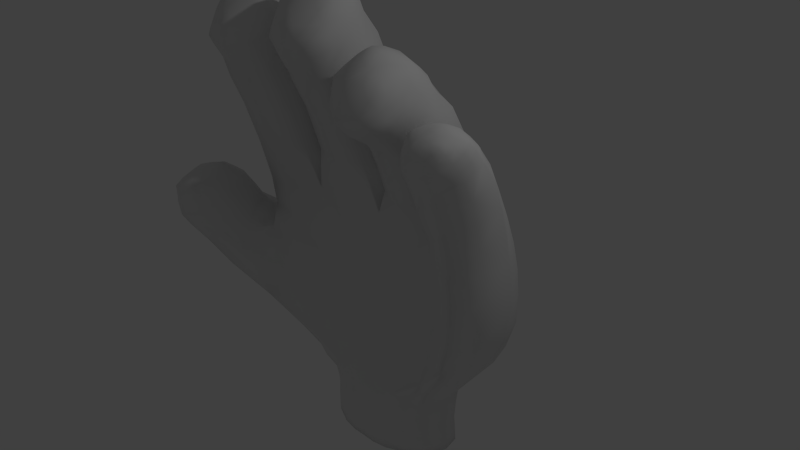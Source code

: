 # Source: leftPalm.blend  (saved by Blender 2.72.0; exported with 4.5.12 LTS)
import bpy
from mathutils import Matrix  # noqa: F401  (used for matrix-valued properties, if any)

bpy.ops.wm.read_factory_settings(use_empty=True)
scene = bpy.context.scene
scene.name = 'Scene'

# ---- collections
col_collection_1 = bpy.data.collections.new('Collection 1'); scene.collection.children.link(col_collection_1)

# ---- materials (node trees are filled in below, after node groups)
mat_material = bpy.data.materials.new('Material')
mat_material.alpha_threshold = 0.0
mat_material.use_transparent_shadow = False
mat_material.roughness = 0.5

# ---- material node trees

# ---- world
world_world = bpy.data.worlds.new('World'); scene.world = world_world
world_world.color = (0.05088, 0.05088, 0.05088)
world_world.use_sun_shadow = False
world_world.sun_shadow_jitter_overblur = 0.0
world_world.cycles.sampling_method = 'MANUAL'
world_world.cycles.sample_map_resolution = 256

# ---- cameras
cam_camera = bpy.data.cameras.new('Camera')
cam_camera.clip_end = 100.0
cam_camera.lens = 35.0
cam_camera.sensor_width = 32.0
cam_camera.sensor_height = 18.0
cam_camera.ortho_scale = 7.314
cam_camera.dof.focus_distance = 0.0
cam_camera.dof.aperture_fstop = 128.0

# ---- lights
light_lamp = bpy.data.lights.new('Lamp', 'POINT')
light_lamp.transmission_factor = 0.0
light_lamp.cutoff_distance = 30.0
light_lamp.energy = 100.0
light_lamp.shadow_buffer_clip_start = 1.001
light_lamp.shadow_soft_size = 0.1
light_lamp.shadow_maximum_resolution = 0.006
light_lamp.use_absolute_resolution = True
light_lamp.cycles.use_multiple_importance_sampling = False

# ---- meshes
me_leftpalm = bpy.data.meshes.new('leftPalm')
me_leftpalm.from_pydata([(1.365, -0.1397, -1.096), (0.4706, -0.1244, -1.885), (0.9383, 0.06361, -1.094), (0.9769, 0.05881, -0.2318), (-0.03804, -0.124, -1.884), (0.1665, 0.1047, -1.091), (0.06891, 0.117, -0.2308), (0.04958, 0.06314, 0.5923), (-0.5694, -0.1743, -1.882), (-0.7426, -0.184, -1.075), (-0.8721, -0.1995, -0.1893), (1.65, 0.5062, -1.098), (1.935, 0.4191, -0.2416), (1.946, 0.3588, 0.4931), (0.5373, 1.011, -1.885), (1.221, 1.176, -1.095), (1.276, 1.194, -0.233), (-0.04431, 1.035, -1.884), (0.2495, 1.287, -1.091), (0.1502, 1.319, -0.2309), (-0.6685, 0.9713, -1.885), (-1.002, 1.018, -1.096), (-1.169, 1.035, -0.1926), (-1.168, 0.8979, 0.6748), (-1.188, 0.675, -1.894), (-1.963, 0.1285, -1.074), (0.3048, -0.1654, -2.218), (-0.07527, -0.1998, -2.216), (-0.4564, -0.1789, -2.216), (-0.9706, 0.08872, -2.215), (0.8571, 0.692, -2.22), (0.3368, 0.9901, -2.218), (-0.09942, 1.025, -2.216), (-0.534, 0.9747, -2.215), (-1.042, 0.6582, -2.215), (0.3047, -0.1688, -2.751), (-0.07599, -0.2085, -2.75), (-0.4579, -0.1823, -2.749), (0.3365, 0.9946, -2.751), (-0.1005, 1.034, -2.749), (-0.5356, 0.9791, -2.748), (-1.351, 0.4554, 1.832), (-1.42, 0.09866, 2.719), (-1.512, -0.2006, 3.129), (-2.076, -0.2953, 3.104), (-0.8896, 0.4276, 2.297), (0.3019, 0.193, 2.341), (0.8828, -0.49, 2.779), (1.685, -0.7916, 1.99), (-1.979, -1.226, -0.07351), (-1.607, -0.7738, 0.257), (-2.469, -0.6596, -0.09374), (-2.168, -0.1839, 0.2482), (-2.124, -1.488, 0.618), (-2.513, -1.087, 0.6183), (-2.262, -0.6738, 0.8184), (0.9307, -0.09807, -1.534), (1.289, -0.1169, -0.6554), (1.368, -0.229, 0.1442), (0.4141, 0.02565, -1.532), (0.6, 0.1635, -0.6522), (0.5351, 0.09156, 0.1516), (-0.2907, -0.0501, -1.53), (-0.3622, -3.088e-05, -0.6497), (-0.4573, -0.004796, 0.1537), (-0.9564, -0.3078, -1.507), (0.5311, 1.143, -1.532), (0.8213, 1.345, -0.6529), (0.7204, 1.27, 0.1511), (-0.3532, 1.093, -1.53), (-0.4559, 1.246, -0.6496), (-0.5421, 1.18, 0.1538), (1.251, 0.2399, -1.536), (1.758, 0.03026, -0.6582), (1.911, -0.05663, 0.1276), (1.53, -0.6747, 2.19), (-1.75, -0.5459, 3.08), (-1.873, 0.01565, 0.334), (0.5885, -0.08881, -2.066), (0.1191, -0.1713, -2.064), (-0.2705, -0.1785, -2.063), (-0.7428, -0.1131, -2.063), (0.6413, 0.9033, -2.066), (0.1241, 1.001, -2.064), (-0.3204, 0.9933, -2.063), (-0.8335, 0.8764, -2.062), (0.8996, 0.4003, -2.068), (-1.072, 0.3643, -2.063), (-0.7144, -0.06961, -2.487), (-0.8033, 0.8421, -2.487), (-1.07, 0.3722, -2.487), (-0.2409, -0.1985, -2.488), (-0.2946, 1.013, -2.487), (0.08951, -0.1927, -2.489), (0.09485, 1.02, -2.488), (0.5576, -0.04732, -2.491), (0.8953, 0.4066, -2.493), (0.6099, 0.8668, -2.491), (0.9393, 0.4168, -2.875), (-1.518, -0.3486, 1.143), (-1.714, 0.688, 1.193), (-1.116, 0.288, 1.193), (-2.115, 0.05142, 1.143), (-1.613, -0.6364, 2.019), (-2.237, -0.2433, 2.182), (-1.787, 0.3303, 2.395), (-1.163, -0.06286, 2.232), (-1.662, -0.8604, 2.574), (-2.26, -0.5098, 2.81), (-0.4599, -0.2147, 1.209), (-0.5209, 0.8444, 1.517), (0.04586, 0.3649, 1.353), (-1.027, 0.2648, 1.373), (-0.4348, -0.6037, 2.154), (-0.9688, -0.1592, 2.535), (-0.4883, 0.3433, 2.914), (0.04569, -0.1012, 2.534), (-0.4063, -0.8912, 2.731), (-0.9239, -0.4817, 3.107), (0.06308, -0.4263, 3.106), (0.5384, -0.1057, 0.9219), (0.6815, 0.952, 1.191), (1.114, 0.3833, 1.093), (0.1059, 0.463, 1.02), (0.5695, -0.3895, 1.603), (0.1373, 0.1139, 1.854), (0.6557, 0.5239, 2.169), (1.088, 0.02047, 1.918), (0.1461, -0.4374, 2.393), (0.631, -0.09333, 2.795), (1.076, -0.5052, 2.399), (1.942, -0.1561, 0.8395), (1.167, 0.3323, 0.8938), (1.459, -0.6364, 1.315), (1.173, -0.04473, 1.493), (1.701, 0.2388, 1.678), (1.987, -0.3529, 1.5), (1.445, -0.7883, 1.749), (1.167, -0.4032, 1.964), (1.667, -0.2223, 2.205), (0.7167, -0.132, -1.886), (0.7061, -0.01113, -1.533), (1.177, -0.09064, -1.095), (1.106, -0.06959, -1.535), (0.995, 0.08318, -0.6538), (1.332, -0.1665, -0.2356), (0.985, 0.001728, 0.1538), (0.2193, -0.1195, -1.885), (0.07512, 0.01257, -1.531), (0.5903, 0.1279, -1.092), (0.1369, 0.1328, -0.6507), (0.547, 0.1467, -0.231), (0.04532, 0.07717, 0.1481), (0.5402, 0.005115, 0.5259), (-0.302, -0.1449, -1.883), (-0.6468, -0.1583, -1.524), (-0.2999, -0.003368, -1.09), (-0.8149, -0.2062, -0.6192), (-0.4304, -0.0104, -0.2287), (-0.9222, -0.1385, 0.1826), (-0.461, -0.05047, 0.599), (-0.8371, -0.2047, -1.877), (-1.095, -0.4248, -1.031), (-1.609, -0.3208, 0.3128), (-1.435, -0.2491, 0.604), (1.291, 0.6317, -1.536), (1.522, 0.8874, -1.097), (0.8803, 1.075, -1.534), (1.85, 0.4449, -0.6586), (1.704, 0.8573, -0.2375), (1.31, 1.211, -0.6552), (1.953, 0.4004, 0.1308), (1.247, 1.14, 0.1528), (0.7897, 1.293, -1.093), (0.1157, 1.139, -1.531), (0.2521, 1.037, -1.884), (0.7551, 1.328, -0.2316), (0.2268, 1.337, -0.6509), (0.7012, 1.151, 0.5929), (0.1222, 1.266, 0.148), (-0.3795, 1.21, -1.09), (-0.8214, 0.9756, -1.538), (-0.354, 1.017, -1.883), (-0.5281, 1.227, -0.2286), (-1.115, 1.036, -0.633), (-0.5293, 1.066, 0.6763), (-1.175, 1.02, 0.1828), (-1.522, 0.6679, -1.115), (-1.477, 0.4411, -1.574), (-1.664, 0.7264, -0.09113), (-2.031, 0.2696, -0.4646), (-1.69, 0.7987, 0.6165), (-1.944, 0.4648, 0.3127), (1.56, 0.1115, -1.097), (1.022, 0.3557, -1.888), (1.867, -0.02032, -0.2421), (1.924, -0.0961, 0.4789), (1.457, -0.8077, 1.98), (1.25, -0.5767, 2.138), (1.615, -0.4631, 2.302), (0.585, -1.003, 2.212), (0.6136, -0.4736, 2.922), (-0.4058, -0.8892, 3.037), (-0.4428, -0.2176, 3.556), (-1.687, -0.8519, 2.848), (-2.13, -0.5818, 3.006), (-1.81, -0.184, 3.2), (-2.025, 0.115, 0.613), (-2.026, -0.8495, 0.9328), (-1.196, 0.2692, -1.886), (0.5737, -0.06449, -2.219), (0.3339, -0.1511, -2.065), (0.09894, -0.1986, -2.217), (-0.07575, -0.1727, -2.064), (-0.2494, -0.2048, -2.216), (-0.486, -0.1661, -2.063), (-0.7292, -0.08762, -2.215), (0.3646, 0.9765, -2.065), (0.6269, 0.8828, -2.219), (0.8533, 0.7289, -2.067), (-0.09822, 0.9999, -2.063), (0.1043, 1.026, -2.217), (-0.5598, 0.9596, -2.062), (-0.303, 1.019, -2.215), (-1.039, 0.6944, -2.062), (-0.8196, 0.8571, -2.215), (0.9101, 0.4051, -2.221), (-1.084, 0.3697, -2.215), (-0.4418, -0.1695, -2.487), (-0.8232, 0.8481, -2.748), (-0.5191, 0.9666, -2.487), (-1.093, 0.3731, -2.749), (-0.07571, -0.1938, -2.488), (-0.2497, -0.2135, -2.749), (-0.3041, 1.028, -2.749), (-0.09994, 1.019, -2.488), (0.2891, -0.1567, -2.49), (0.09775, -0.2073, -2.75), (0.1032, 1.035, -2.75), (0.321, 0.9813, -2.489), (0.7934, 0.1392, -2.492), (0.5778, -0.05174, -2.752), (0.9176, 0.4088, -2.754), (-1.011, 0.1374, -2.87), (-1.068, 0.6262, -2.87), (0.3374, -0.1667, -2.872), (0.3671, 0.9965, -2.872), (-1.926, -0.3097, 1.131), (-1.569, -0.5099, 1.678), (-1.747, 0.5134, 1.833), (-1.141, 0.0983, 1.78), (-2.175, -0.09479, 1.731), (-2.053, -0.5855, 2.046), (-1.644, -0.7355, 2.272), (-2.262, -0.375, 2.507), (-1.377, 0.2749, 2.366), (-1.814, 0.1622, 2.793), (-1.196, -0.1983, 2.557), (-2.083, -0.8217, 2.62), (-2.188, -0.1587, 3.017), (-0.8431, -0.1087, 1.255), (-0.4519, -0.4237, 1.791), (-0.5096, 0.5817, 2.367), (0.01928, 0.1128, 2.076), (-0.9808, 0.04525, 2.082), (-0.4187, -0.743, 2.419), (-0.9517, -0.3261, 2.822), (-0.4681, 0.1482, 3.223), (0.06499, -0.2688, 2.82), (-0.7968, -0.8081, 2.825), (0.5435, -0.2382, 1.296), (0.665, 0.7256, 1.774), (0.2753, 0.8597, 1.116), (1.143, 0.4648, 0.7631), (1.091, 0.1983, 1.58), (0.1172, 0.2891, 1.49), (0.1555, -0.1072, 2.126), (1.081, -0.1914, 2.155), (0.2657, -0.1554, 2.696), (0.9866, -0.2177, 2.706), (1.188, -0.1407, 0.8517), (1.955, 0.2641, 0.8798), (1.964, -0.2405, 1.187), (1.179, 0.1183, 1.224), (1.216, -0.4303, 1.342), (1.456, -0.7042, 1.508), (1.334, 0.2638, 1.646), (1.171, -0.2, 1.717), (2.007, -0.005113, 1.619), (1.98, -0.4705, 1.753), (1.319, -0.2133, 2.157), (-1.804, -0.9977, -0.4636), (-1.497, -0.6614, 0.1047), (-2.314, -0.3486, -0.5344), (-2.301, -1.049, -0.1408), (-2.083, -1.509, 0.3546), (-1.684, -0.9688, 0.6178), (-2.601, -0.9584, 0.3548), (-1.374, -0.7142, -0.3801), (-1.139, -0.4567, -0.5292), (-1.177, -0.4142, -0.07701), (-1.299, -0.3079, 0.249), (1.15, 0.9071, -1.535), (1.677, 0.8746, -0.6574), (1.695, 0.8245, 0.1426), (-1.235, 0.7608, -1.563), (-0.9791, 0.8831, -1.891), (-1.639, 0.6711, -0.5853), (-1.677, 0.7903, 0.249), (1.528, -0.2101, -0.6568), (1.624, -0.2769, -0.2398), (1.678, -0.3365, 0.1323), (1.71, -0.3939, 0.4773), (1.822, -0.6941, 2.144), (0.9589, -0.7593, 2.567), (0.5956, -0.8196, 2.618), (-0.4226, -0.5828, 3.353), (-0.0596, -0.533, 3.296), (-2.208, -1.172, 0.8878), (-2.463, -0.8551, 0.7929), (-1.218, -0.3136, -1.504), (-1.432, 0.009517, -1.541), (1.001, 0.7506, -1.887), (0.8132, 0.9421, -1.887), (0.9148, -0.01448, -1.887), (0.8035, 0.07512, -2.067), (-1.061, -0.1016, -1.877), (-0.9639, 0.04283, -2.063), (-1.027, 0.6429, -2.487), (-0.9575, 0.1085, -2.487), (0.8081, 0.1203, -2.22), (0.8414, 0.6756, -2.493), (-0.7355, -0.07505, -2.749), (-0.7709, -0.05643, -2.87), (-0.4919, -0.1818, -2.87), (-0.8494, 0.8349, -2.87), (-0.5661, 0.9794, -2.87), (-1.049, 0.6433, -2.748), (-0.9811, 0.1096, -2.749), (-1.116, 0.3793, -2.87), (-0.2699, -0.2184, -2.871), (-0.3232, 1.034, -2.87), (0.117, -0.2114, -2.872), (-0.07649, -0.2127, -2.871), (-0.1005, 1.04, -2.871), (0.1223, 1.042, -2.871), (0.8159, 0.1415, -2.754), (0.6114, -0.03118, -2.874), (0.8438, 0.1713, -2.875), (0.8819, 0.6618, -2.875), (0.8623, 0.6773, -2.754), (0.629, 0.8739, -2.752), (0.6558, 0.8624, -2.874), (-2.008, 0.5441, 0.6169), (-1.324, 0.6451, 1.205), (-1.158, -0.1283, 1.168), (-1.811, -0.2342, 0.6076), (-2.055, 0.4717, 1.168), (-1.993, -0.4569, 1.678), (-2.099, 0.3156, 1.795), (-2.055, -0.6649, 2.318), (-2.154, 0.144, 2.33), (-1.19, -0.307, 1.716), (-1.217, -0.4457, 2.085), (-1.993, -0.792, 2.828), (-2.156, -0.02412, 2.685), (-1.827, 0.01213, 3.094), (-1.427, -0.03145, 3.051), (-1.279, -0.537, 2.355), (-1.282, -0.6894, 2.659), (-1.411, -0.6951, 2.856), (-1.368, -0.4541, 3.042), (-1.229, -0.3385, 2.858), (-0.08444, 0.7606, 1.471), (-0.09198, -0.05592, 1.24), (-0.09628, -0.2758, 1.861), (-0.9797, -0.03338, 0.6448), (-1.08, 0.3842, 0.9099), (-0.9421, 0.6633, 1.487), (-0.8219, -0.3202, 1.865), (-0.8233, -0.5071, 2.249), (-0.8607, 0.2032, 2.82), (-0.1152, 0.4844, 2.293), (-0.05977, -0.4635, 2.249), (-0.05866, -0.5868, 2.526), (-0.1091, 0.04577, 3.094), (-0.1025, 0.2466, 2.819), (-0.7947, -0.6283, 2.526), (-0.7087, -0.2963, 3.452), (-0.789, -0.5739, 3.297), (-0.6913, -0.7947, 3.051), (-0.8145, 0.005928, 3.095), (-0.4545, -0.0168, 3.482), (-0.8111, -0.1449, 3.394), (-0.02714, -0.765, 2.824), (-0.1326, -0.7634, 3.051), (-0.1701, -0.2661, 3.452), (-0.08579, -0.1042, 3.393), (1.226, 1.004, 0.605), (1.036, -6.346e-05, 0.5721), (0.924, 0.006628, 0.9688), (1.052, 0.7798, 1.199), (0.0874, 0.525, 0.8416), (0.125, 1.102, 0.6372), (0.2014, -0.09653, 1.344), (0.1885, 0.04633, 0.9423), (0.2766, 0.6521, 1.658), (0.232, -0.2534, 1.666), (0.2803, 0.4578, 2.057), (1.009, 0.3616, 2.139), (1.023, 0.5582, 1.77), (0.9161, -0.1389, 1.367), (0.9285, -0.2973, 1.68), (0.9193, -0.4675, 1.91), (0.5906, -0.5724, 1.822), (0.5907, -0.8492, 1.997), (0.2759, -0.4239, 1.901), (0.3432, -0.4515, 2.776), (0.2396, -0.7172, 2.567), (0.3292, -0.8619, 2.276), (0.2523, -0.7386, 2.095), (0.6462, 0.2738, 2.459), (0.9734, 0.117, 2.373), (0.9392, -0.7789, 2.096), (0.8536, -0.8911, 2.276), (1.401, -0.3128, 0.4933), (1.431, -0.426, 0.8208), (1.677, 0.7487, 0.5152), (1.678, 0.6022, 0.9126), (1.736, -0.4543, 0.8129), (1.34, 0.6832, 0.9224), (1.453, -0.5426, 1.103), (1.211, -0.3169, 1.137), (1.344, 0.4639, 1.302), (1.69, 0.4205, 1.309), (1.976, 0.1363, 1.264), (1.755, -0.5276, 1.12), (1.763, -0.6237, 1.38), (1.75, -0.6845, 1.596), (1.974, -0.1705, 1.881), (1.204, -0.6448, 1.781), (1.231, -0.503, 1.537), (1.374, -0.4155, 2.228), (1.277, -0.6955, 1.968), (1.345, 0.03189, 1.891), (1.694, 0.03364, 1.962), (1.962, -0.3712, 2.148), (1.74, -0.796, 1.831), (1.945, -0.6074, 1.991), (1.829, -0.5141, 2.224), (-1.558, -0.9412, -0.1723), (-1.692, -1.126, 0.1012), (-2.296, -0.04816, -0.2294), (-1.974, 0.3049, 0.08463), (-1.75, -0.1428, 0.223), (-1.405, -0.5511, 0.09862), (-1.751, -0.2567, 0.1967), (-1.823, -0.3889, 0.3237), (-2.094, 0.02902, 0.08988), (-1.471, -0.6658, -0.9413), (-1.786, -0.349, -1.091), (-2.103, -0.7327, -0.5984), (-1.795, -1.327, 0.4846), (-1.93, -1.39, 0.7943), (-1.849, -1.083, 0.8207), (-2.4, -1.319, 0.3098), (-2.367, -1.395, 0.6543), (-2.433, -0.3118, 0.08175), (-2.515, -0.5862, 0.4817), (-1.911, -0.5938, 0.6564), (-2.258, -0.3979, 0.6136), (-0.4481, -0.1232, 3.54), (-0.4341, -0.3744, 3.48), (-0.121, -0.1768, 3.424), (-0.8597, -0.5389, 3.222), (0.04271, -0.4526, 2.738), (-0.6384, -0.8594, 2.769), (-0.8315, -0.6629, 3.08), (-0.8398, -0.3822, 3.307), (0.0694, -0.3445, 2.956), (-0.4122, -0.8159, 2.561), (-0.9427, -0.4014, 2.957), (-0.8941, -0.5839, 2.823), (-0.405, -0.906, 2.903), (-0.07221, -0.7687, 2.928), (-0.007896, -0.6167, 3.079), (0.03068, -0.6259, 2.936), (-0.6309, 0.06973, 3.25), (-0.00501, -0.2323, 3.275), (-0.03053, -0.3368, 3.306), (-0.5836, -0.4313, 3.428), (-0.7511, -0.6739, 3.191), (-0.636, -0.5824, 3.329), (-0.1035, -0.4152, 3.367), (-0.2098, -0.7795, 2.62), (-0.7583, -0.4519, 3.368), (-0.751, -0.8067, 2.929), (-0.4125, -0.7666, 3.178), (-0.2659, 0.0309, 3.339), (-0.2839, -0.8391, 3.041), (-0.9064, -0.5061, 2.739), (-0.7675, -0.213, 3.425), (-0.9134, -0.2055, 3.016), (-0.6502, 0.009255, 3.34), (-0.5989, -0.1424, 3.498), (-0.2106, -0.5586, 3.329), (-0.2398, -0.7279, 2.503), (-0.6677, -0.07359, 3.444), (-0.6168, -0.8024, 2.62), (0.01661, -0.1532, 3.014), (-0.2488, -0.8566, 2.888), (-0.8009, -0.7479, 2.712), (-0.1791, -0.8336, 2.768), (-0.9018, -0.239, 3.137), (-0.8697, -0.6764, 2.937), (-0.2363, -0.04938, 3.443), (-0.8169, -0.09, 3.294), (-0.5953, -0.7479, 2.504), (-0.8775, -0.2812, 3.276), (-0.08868, -0.04908, 3.293), (-0.5658, -0.8744, 2.889), (-0.4611, 0.06991, 3.353), (-0.03224, -0.7047, 2.711), (-0.2962, -0.1254, 3.497), (-0.573, -0.714, 3.205), (-0.2793, -0.4142, 3.428), (-0.08635, -0.6366, 3.19), (-0.2588, -0.6964, 3.205), (-0.2945, 0.0887, 3.25), (0.04174, -0.5313, 2.822), (0.006608, -0.4903, 3.221), (0.01143, -0.1876, 3.136), (-0.5608, -0.2494, 3.517), (-0.3221, -0.236, 3.516), (-0.5325, -0.8531, 3.041), (-1.713, -0.7293, 2.955), (-1.785, -0.3392, 3.159), (-1.679, -0.1882, 3.174), (-2.15, -0.6778, 2.823), (-1.971, -0.5715, 3.046), (-2.111, -0.4564, 3.051), (-1.929, -0.2302, 3.163), (-1.381, -0.5617, 2.963), (-1.657, -0.07563, 3.139), (-1.637, 0.1269, 2.852), (-1.653, -0.7954, 2.409), (-1.208, -0.3816, 2.525), (-1.616, -0.3607, 3.127), (-1.934, -0.4142, 3.113), (-1.464, -0.1067, 3.092), (-2.238, -0.3032, 2.93), (-1.593, 0.005475, 3.078), (-1.35, -0.2565, 3.019), (-2.267, -0.4393, 2.654), (-2.202, -0.5458, 2.479), (-1.91, -0.8551, 2.588), (-1.326, -0.151, 2.972), (-1.563, -0.788, 2.851), (-2.2, -0.5565, 2.929), (-1.295, -0.1105, 2.829), (-1.822, -0.8311, 2.839), (-2.177, -0.6986, 2.694), (-2.075, -0.6777, 2.93), (-1.988, 0.06841, 2.836), (-1.527, -0.497, 3.067), (-1.276, -0.6363, 2.547), (-2.249, -0.2426, 2.664), (-2.249, -0.2691, 2.786), (-1.82, -0.09116, 3.169), (-1.277, -0.08131, 2.708), (-1.422, 0.0185, 2.942), (-2.079, -0.7687, 2.508), (-1.974, -0.1289, 3.124), (-2.184, -0.1086, 2.908), (-2.141, -0.2201, 3.062), (-1.338, -0.6956, 2.751), (-1.843, -0.8587, 2.703), (-1.675, -0.8708, 2.731), (-1.559, -0.6412, 2.976), (-2.044, -0.8127, 2.717), (-1.887, -0.6959, 2.96), (-1.216, -0.4546, 2.62), (-1.513, -0.8038, 2.719), (-2.196, -0.6166, 2.574), (-1.209, -0.2639, 2.703), (-1.238, -0.5431, 2.739), (-2.196, -0.3978, 2.98), (-1.616, 0.07674, 2.956), (-2.045, -0.07022, 3.058), (-1.292, -0.5349, 2.864), (-1.842, -0.754, 2.335), (-1.469, -0.6926, 2.353), (-1.875, -0.8038, 2.446), (-1.295, -0.4054, 2.971), (-1.432, -0.7762, 2.612), (-1.822, 0.09221, 2.947), (-1.448, -0.7336, 2.467), (-2.017, 0.009844, 2.939), (-1.427, -0.3416, 3.083), (0.1962, -0.01178, 2.284), (0.8073, -0.7977, 2.597), (0.2769, -0.01443, 2.567), (0.2981, -0.291, 2.74), (0.7338, -0.4804, 2.864), (0.9424, -0.3419, 2.746), (0.1868, -0.3075, 2.076), (0.1927, -0.1175, 2.402), (0.2125, -0.6794, 2.333), (0.8026, 0.1679, 2.502), (0.757, -0.6645, 2.731), (0.1898, -0.6148, 2.216), (0.9299, -0.6442, 2.665), (0.2193, -0.446, 2.611), (0.1827, -0.4506, 2.15), (0.1861, -0.6034, 2.499), (0.1501, -0.253, 2.254), (0.7747, -0.2938, 2.828), (0.8211, 0.02661, 2.627), (0.6396, 0.1128, 2.619), (0.6213, -0.3085, 2.889), (1.014, -0.6683, 2.219), (0.9873, -0.7292, 2.335), (1.082, -0.3303, 2.27), (0.1975, -0.2647, 2.569), (0.8438, -0.15, 2.758), (0.7969, -0.8214, 2.037), (1.033, -0.3738, 2.09), (0.4432, -0.5724, 1.884), (0.9361, -0.6623, 2.031), (0.4511, -0.6436, 2.73), (0.4193, -0.6737, 1.945), (0.2805, -0.6026, 2.663), (0.7477, -0.5915, 1.886), (0.5927, -0.6961, 1.904), (0.5888, -0.9395, 2.388), (0.587, -0.9527, 2.111), (0.6054, -0.6316, 2.805), (0.7699, -0.6954, 1.947), (0.4815, 0.2059, 2.487), (0.3869, -0.7734, 2.597), (0.7041, -0.961, 2.239), (0.4708, -0.9484, 2.239), (0.9861, -0.08435, 2.586), (0.9166, -0.8215, 2.439), (0.2746, -0.7846, 2.439), (1.022, -0.6578, 2.501), (1.005, -0.5024, 2.616), (0.284, -0.7976, 2.175), (1.043, -0.3331, 2.579), (1.059, -0.09696, 2.311), (0.3889, -0.798, 2.037), (0.2596, -0.6207, 2.028), (1.058, -0.1965, 2.421), (0.4142, -0.1116, 2.751), (0.7368, -0.904, 2.121), (1.029, -0.5096, 2.156), (0.4698, -0.2711, 2.826), (0.4426, -0.8728, 2.44), (0.4513, 0.06837, 2.612), (0.741, -0.889, 2.44), (0.4429, -0.888, 2.121), (0.9038, -0.8335, 2.175), (0.493, -0.4632, 2.863), (1.201, -0.5656, 1.968), (1.57, -0.8106, 1.872), (1.176, -0.37, 1.674), (1.449, -0.8078, 1.881), (1.252, -0.405, 2.117), (1.616, -0.7517, 2.095), (1.172, -0.4591, 1.752), (1.826, -0.7209, 1.995), (1.174, -0.5438, 1.852), (1.366, -0.6245, 2.168), (1.497, -0.08034, 2.087), (1.487, -0.7579, 2.076), (1.24, -0.2824, 2.077), (1.684, -0.08304, 2.083), (1.64, -0.359, 2.272), (1.167, -0.2919, 1.833), (1.89, -0.6057, 1.73), (1.451, -0.7423, 1.617), (1.556, -0.8055, 1.984), (1.973, -0.4685, 2.082), (1.325, -0.1142, 2.066), (1.204, -0.5045, 2.069), (1.903, -0.4375, 2.187), (1.234, -0.6688, 1.868), (1.579, -0.5587, 2.263), (1.3, -0.5063, 2.18), (1.228, -0.18, 1.956), (1.699, -0.6921, 2.171), (1.829, -0.6181, 2.181), (1.969, -0.5334, 1.867), (1.769, -0.3722, 2.236), (1.344, -0.7555, 1.858), (1.441, -0.5468, 2.229), (1.343, -0.6476, 1.549), (1.343, -0.3075, 2.192), (1.849, -0.2987, 2.179), (1.509, -0.4405, 2.274), (1.975, -0.2936, 2.057), (1.746, -0.7606, 1.745), (1.258, -0.6292, 2.065), (1.599, -0.7677, 1.675), (1.225, -0.1164, 1.854), (1.211, -0.5942, 1.687), (1.463, -0.2027, 2.186), (1.321, -0.6721, 1.637), (1.695, -0.6, 2.226), (1.298, -0.7136, 1.756), (1.837, -0.08529, 1.994), (1.615, -0.8046, 1.788), (1.529, 0.01181, 2.001), (1.847, -0.1866, 2.079), (1.764, -0.7397, 2.078), (2.004, -0.3629, 1.868), (1.838, -0.7249, 1.896), (1.868, -0.668, 1.805), (1.376, -0.7636, 1.975), (1.712, -0.4836, 2.271), (1.508, -0.3153, 2.24), (1.996, -0.3996, 1.964), (1.885, -0.6622, 2.084), (1.911, -0.5621, 2.126), (1.385, -0.6997, 2.085), (1.586, -0.734, 1.583), (1.718, -0.7949, 1.904), (-2.262, -0.5214, 0.7095), (-1.734, -0.6811, 0.4751), (-2.431, -0.9483, -0.04032), (-2.565, -0.8527, 0.1887), (-2.379, -0.7726, 0.8088), (-2.129, -0.7698, 0.8879), (-2.384, -1.143, 0.7697), (-2.502, -0.5128, 0.07472), (-1.89, -1.26, 0.8107), (-1.889, -1.336, 0.2249), (-1.649, -1.02, 0.2307), (-2.37, -0.3563, 0.3774), (-2.484, -1.222, 0.4766), (-2.567, -1.021, 0.4777), (-1.65, -0.8963, 0.475), (-2.053, -1.416, 0.1955), (-1.72, -0.5844, 0.3458), (-1.951, -1.448, 0.4034), (-2.263, -1.442, 0.6409), (-2.302, -1.31, 0.7668), (-1.993, -0.3037, 0.3434), (-2.093, -0.6122, 0.7652), (-2.39, -1.379, 0.5118), (-2.048, -1.307, 0.8488), (-2.266, -1.448, 0.4763), (-1.865, -1.377, 0.6698), (-2.48, -0.4392, 0.263), (-1.764, -0.8013, 0.6385), (-2.013, -1.44, 0.72), (-1.758, -1.021, 0.7128), (-1.956, -1.449, 0.5651), (-2.355, -0.2747, 0.2213), (-2.213, -1.329, 0.1299), (-2.58, -0.7897, 0.4019), (-2.378, -0.4577, 0.5598), (-1.672, -1.074, 0.3822), (-2.489, -0.9566, 0.7193), (-1.862, -0.476, 0.4619), (-2.528, -1.118, 0.3267), (-2.403, -0.6113, 0.6764), (-2.011, -1.14, 0.8858), (-2.108, -0.4592, 0.6358), (-2.435, -1.265, 0.641), (-2.54, -0.633, 0.2155), (-2.164, -1.368, 0.7697), (-2.104, -0.992, 0.93), (-1.798, -1.221, 0.6788), (-2.36, -1.185, 0.07323), (-2.243, -0.9099, 0.8846), (-2.045, -0.3633, 0.4724), (-2.359, -0.9955, 0.848), (-1.945, -0.9517, 0.889), (-1.742, -1.222, 0.2722), (-2.498, -0.7363, 0.6682), (-2.102, -1.507, 0.477), (-2.544, -0.8452, 0.5645), (-1.858, -0.8445, 0.7666), (-2.2, -1.216, -0.03249), (-2.478, -1.025, 0.1226), (-1.972, -0.7343, 0.8262), (-1.839, -1.245, 0.08962), (-1.712, -1.13, 0.5632), (-2.222, -1.447, 0.3274), (-2.23, -0.3107, 0.4706)], [], [(56, 1, 140), (1, 56, 141), (56, 2, 141), (2, 56, 142), (56, 0, 142), (0, 56, 143), (0, 57, 142), (57, 2, 142), (2, 57, 144), (57, 3, 144), (3, 57, 145), (58, 3, 145), (3, 58, 146), (59, 1, 141), (1, 59, 147), (59, 4, 147), (4, 59, 148), (59, 5, 148), (5, 59, 149), (59, 2, 149), (2, 59, 141), (60, 2, 144), (2, 60, 149), (60, 5, 149), (5, 60, 150), (60, 6, 150), (6, 60, 151), (60, 3, 151), (3, 60, 144), (61, 3, 146), (3, 61, 151), (61, 6, 151), (6, 61, 152), (61, 7, 152), (7, 61, 153), (62, 4, 148), (4, 62, 154), (62, 8, 154), (8, 62, 155), (62, 9, 155), (9, 62, 156), (62, 5, 156), (5, 62, 148), (63, 5, 150), (5, 63, 156), (63, 9, 156), (9, 63, 157), (63, 10, 157), (10, 63, 158), (63, 6, 158), (6, 63, 150), (64, 6, 152), (6, 64, 158), (64, 10, 158), (10, 64, 159), (64, 7, 160), (7, 64, 152), (65, 8, 155), (8, 65, 161), (65, 9, 162), (9, 65, 155), (15, 302, 167), (66, 14, 175), (14, 66, 167), (66, 15, 167), (15, 66, 173), (66, 18, 173), (18, 66, 174), (66, 17, 174), (17, 66, 175), (67, 15, 173), (15, 67, 170), (67, 16, 170), (16, 67, 176), (67, 19, 176), (19, 67, 177), (67, 18, 177), (18, 67, 173), (68, 16, 176), (16, 68, 172), (68, 19, 179), (19, 68, 176), (69, 17, 182), (17, 69, 174), (69, 18, 174), (18, 69, 180), (69, 21, 180), (21, 69, 181), (69, 20, 181), (20, 69, 182), (70, 18, 180), (18, 70, 177), (70, 19, 177), (19, 70, 183), (70, 22, 183), (22, 70, 184), (70, 21, 184), (21, 70, 180), (71, 19, 183), (19, 71, 179), (71, 23, 185), (23, 71, 186), (71, 22, 186), (22, 71, 183), (305, 24, 188), (72, 11, 193), (11, 72, 165), (73, 12, 195), (12, 73, 168), (73, 11, 168), (11, 73, 193), (74, 310, 195), (74, 312, 311), (74, 13, 196), (13, 74, 171), (74, 12, 171), (12, 74, 195), (48, 668, 681), (47, 609, 611), (76, 548, 539), (44, 548, 541), (76, 547, 536), (78, 1, 211), (1, 78, 140), (78, 26, 210), (26, 78, 211), (79, 4, 213), (4, 79, 147), (79, 1, 147), (1, 79, 211), (79, 26, 211), (26, 79, 212), (79, 27, 212), (27, 79, 213), (80, 8, 215), (8, 80, 154), (80, 4, 154), (4, 80, 213), (80, 27, 213), (27, 80, 214), (80, 28, 214), (28, 80, 215), (81, 8, 161), (8, 81, 215), (81, 28, 215), (28, 81, 216), (81, 29, 216), (82, 322, 219), (82, 14, 323), (14, 82, 217), (82, 31, 217), (31, 82, 218), (82, 30, 218), (30, 82, 219), (83, 14, 217), (14, 83, 175), (83, 17, 175), (17, 83, 220), (83, 32, 220), (32, 83, 221), (83, 31, 221), (31, 83, 217), (84, 17, 220), (17, 84, 182), (84, 20, 182), (20, 84, 222), (84, 33, 222), (33, 84, 223), (84, 32, 223), (32, 84, 220), (85, 20, 222), (85, 34, 224), (34, 85, 225), (85, 33, 225), (33, 85, 222), (324, 86, 194), (24, 87, 209), (87, 326, 209), (29, 88, 216), (88, 28, 216), (28, 88, 228), (88, 37, 228), (89, 33, 230), (33, 89, 225), (89, 34, 225), (89, 40, 229), (40, 89, 230), (91, 28, 228), (28, 91, 214), (91, 27, 214), (27, 91, 232), (91, 36, 232), (36, 91, 233), (91, 37, 233), (37, 91, 228), (92, 32, 235), (32, 92, 223), (92, 33, 223), (33, 92, 230), (92, 40, 230), (40, 92, 234), (92, 39, 234), (39, 92, 235), (93, 27, 232), (27, 93, 212), (93, 26, 212), (26, 93, 236), (93, 35, 236), (35, 93, 237), (93, 36, 237), (36, 93, 232), (94, 31, 239), (31, 94, 221), (94, 32, 221), (32, 94, 235), (94, 39, 235), (39, 94, 238), (94, 38, 238), (38, 94, 239), (95, 26, 236), (26, 95, 210), (95, 35, 241), (35, 95, 236), (330, 96, 226), (97, 30, 331), (30, 97, 218), (97, 31, 218), (31, 97, 239), (97, 38, 239), (38, 352, 246), (353, 100, 191), (100, 23, 191), (41, 100, 249), (104, 359, 251), (104, 360, 554, 254), (105, 41, 249), (41, 105, 255), (105, 42, 255), (42, 105, 256, 544), (106, 362, 250), (366, 543, 551), (7, 109, 160), (23, 110, 185), (110, 45, 262), (375, 111, 263), (379, 114, 264), (115, 45, 381), (45, 115, 262), (382, 116, 263), (384, 116, 268, 475), (385, 116, 386), (119, 485, 486), (396, 489, 473), (120, 7, 153), (123, 404, 275), (125, 406, 275), (46, 125, 276, 599), (127, 410, 409), (127, 411, 274), (416, 613, 605), (128, 606, 615), (46, 606, 601), (128, 612, 623), (129, 617, 618), (129, 616, 624), (47, 616, 603), (131, 13, 281), (13, 131, 196), (133, 432, 431), (134, 433, 283), (435, 135, 288), (136, 436, 282), (438, 136, 289, 679), (137, 664, 666), (441, 669, 665), (450, 49, 291), (456, 50, 292), (49, 461, 291), (324, 143, 56), (324, 56, 140), (57, 0, 309), (57, 310, 145), (310, 57, 309), (58, 310, 311), (310, 58, 145), (58, 399, 146), (399, 58, 425), (58, 312, 425), (312, 58, 311), (61, 399, 153), (399, 61, 146), (64, 376, 159), (376, 64, 160), (65, 326, 161), (326, 65, 320), (65, 459, 320), (459, 65, 162), (299, 9, 157), (9, 299, 162), (299, 459, 162), (459, 299, 298), (299, 455, 298), (455, 299, 300), (299, 10, 300), (10, 299, 157), (301, 10, 159), (10, 301, 300), (301, 455, 300), (455, 301, 163), (301, 356, 163), (356, 301, 164), (301, 376, 164), (376, 301, 159), (302, 322, 323), (322, 302, 165), (302, 11, 165), (11, 302, 166), (302, 15, 166), (302, 14, 167), (14, 302, 323), (303, 11, 166), (11, 303, 168), (303, 12, 168), (12, 303, 169), (303, 16, 169), (16, 303, 170), (303, 15, 170), (15, 303, 166), (304, 12, 169), (12, 304, 171), (304, 13, 171), (13, 304, 427), (304, 398, 427), (398, 304, 172), (304, 16, 172), (16, 304, 169), (68, 398, 172), (398, 68, 178), (68, 403, 178), (403, 68, 179), (71, 403, 179), (403, 71, 185), (305, 20, 306), (20, 305, 181), (305, 21, 181), (21, 305, 187), (305, 25, 187), (25, 305, 188), (24, 305, 306), (307, 21, 187), (21, 307, 184), (307, 22, 184), (22, 307, 189), (307, 453, 189), (453, 307, 190), (307, 25, 190), (25, 307, 187), (308, 22, 189), (22, 308, 186), (308, 23, 186), (23, 308, 191), (308, 353, 191), (353, 308, 192), (308, 453, 192), (453, 308, 189), (72, 324, 194), (324, 72, 143), (72, 0, 143), (0, 72, 193), (72, 322, 165), (322, 72, 194), (73, 0, 193), (0, 73, 309), (73, 310, 309), (310, 73, 195), (310, 74, 311), (312, 74, 196), (75, 668, 690), (75, 724, 674), (443, 724, 702), (75, 695, 672), (442, 695, 699), (75, 708, 687), (449, 708, 691), (315, 659, 600), (424, 659, 640), (315, 657, 634), (419, 657, 644), (315, 629, 639), (417, 629, 662), (315, 609, 636), (316, 527, 505), (395, 527, 499), (316, 524, 497), (390, 524, 491), (316, 490, 492), (388, 490, 532), (316, 525, 472), (396, 525, 493), (76, 578, 564), (370, 578, 557), (76, 580, 535), (364, 580, 562), (43, 547, 598), (77, 356, 207), (356, 77, 163), (77, 455, 163), (455, 77, 454), (77, 453, 454), (453, 77, 192), (77, 353, 192), (353, 77, 207), (318, 767, 772), (464, 767, 735), (318, 771, 750), (53, 771, 745), (318, 733, 746), (54, 733, 763), (318, 775, 777), (55, 775, 732), (321, 459, 460), (459, 321, 320), (321, 326, 320), (326, 321, 209), (321, 24, 209), (24, 321, 188), (321, 25, 188), (25, 321, 460), (324, 140, 78), (324, 78, 325), (78, 330, 325), (330, 78, 210), (81, 326, 327), (326, 81, 161), (29, 81, 327), (322, 82, 323), (20, 85, 306), (85, 24, 306), (24, 85, 224), (86, 324, 325), (86, 322, 194), (322, 86, 219), (86, 30, 219), (30, 86, 226), (86, 330, 226), (330, 86, 325), (87, 24, 224), (326, 87, 327), (87, 29, 327), (29, 87, 227), (87, 34, 227), (34, 87, 224), (88, 29, 329), (37, 88, 332), (88, 338, 332), (338, 88, 329), (34, 89, 328), (89, 337, 328), (337, 89, 229), (90, 34, 328), (34, 90, 227), (90, 29, 227), (29, 90, 329), (90, 338, 329), (338, 90, 231), (90, 337, 231), (337, 90, 328), (95, 330, 210), (330, 95, 240), (95, 346, 240), (346, 95, 241), (96, 330, 240), (96, 30, 226), (30, 96, 331), (96, 350, 331), (350, 96, 242), (96, 346, 242), (346, 96, 240), (38, 97, 351), (97, 350, 351), (350, 97, 331), (333, 338, 243), (338, 333, 332), (333, 37, 332), (37, 333, 334), (335, 40, 336), (40, 335, 229), (335, 337, 229), (337, 335, 244), (339, 337, 244), (337, 339, 231), (339, 338, 231), (338, 339, 243), (340, 37, 334), (37, 340, 233), (340, 36, 233), (36, 340, 343), (335, 336, 333), (341, 39, 344), (39, 341, 234), (341, 40, 234), (40, 341, 336), (244, 243, 339), (243, 335, 333), (342, 36, 343), (36, 342, 237), (342, 35, 237), (35, 342, 245), (333, 336, 334), (244, 335, 243), (345, 38, 246), (38, 345, 238), (345, 39, 238), (39, 345, 344), (344, 345, 343), (349, 98, 348), (347, 35, 245), (35, 347, 241), (347, 346, 241), (346, 347, 348), (334, 341, 340), (98, 346, 348), (346, 98, 242), (98, 350, 242), (350, 98, 349), (336, 341, 334), (340, 344, 343), (352, 349, 348), (345, 246, 245), (352, 350, 349), (350, 352, 351), (352, 38, 351), (347, 352, 348), (246, 352, 347), (343, 345, 342), (341, 344, 340), (342, 345, 245), (245, 246, 347), (99, 376, 355), (376, 99, 164), (99, 356, 164), (356, 99, 247), (99, 358, 247), (358, 99, 248), (99, 362, 248), (362, 99, 355), (100, 353, 357), (23, 100, 354), (100, 41, 354), (100, 359, 249), (359, 100, 357), (101, 23, 354), (23, 101, 377), (101, 376, 377), (376, 101, 355), (101, 362, 355), (362, 101, 250), (101, 41, 250), (41, 101, 354), (102, 356, 247), (356, 102, 207), (102, 353, 207), (353, 102, 357), (102, 359, 357), (359, 102, 251), (102, 358, 251), (358, 102, 247), (103, 362, 363), (362, 103, 248), (103, 358, 248), (358, 103, 252), (103, 360, 252), (360, 103, 253, 590), (103, 368, 591, 253), (368, 103, 363), (104, 358, 252), (358, 104, 251), (359, 104, 361), (104, 365, 361), (365, 104, 254, 566), (360, 104, 252), (105, 359, 361), (359, 105, 249), (105, 365, 563, 256), (365, 105, 361), (106, 41, 255), (41, 106, 250), (362, 106, 363), (106, 368, 363), (368, 106, 257, 546), (106, 42, 569, 257), (42, 106, 255), (107, 596, 594), (368, 596, 591), (107, 592, 545), (360, 592, 571), (107, 576, 555), (364, 576, 560), (107, 582, 577), (370, 582, 575), (108, 583, 561), (360, 583, 554), (108, 567, 553), (365, 567, 573), (108, 586, 550), (44, 586, 540), (108, 538, 558), (364, 538, 579), (366, 597, 588), (365, 597, 563), (366, 587, 595), (42, 587, 570), (43, 543, 537), (366, 572, 568), (44, 572, 574), (372, 559, 556), (42, 559, 569), (372, 581, 584), (368, 581, 565), (372, 589, 585), (370, 589, 542), (372, 552, 593), (43, 552, 549), (109, 7, 374), (109, 376, 160), (376, 109, 260), (109, 379, 260), (379, 109, 261), (109, 375, 261), (375, 109, 374), (110, 23, 378), (110, 403, 185), (403, 110, 373), (110, 382, 373), (382, 110, 262), (45, 110, 378), (111, 403, 373), (403, 111, 402), (111, 7, 402), (7, 111, 374), (111, 375, 374), (111, 382, 263), (382, 111, 373), (112, 376, 260), (376, 112, 377), (112, 23, 377), (23, 112, 378), (112, 45, 378), (45, 112, 264), (112, 379, 264), (379, 112, 260), (113, 375, 383), (375, 113, 261), (113, 379, 261), (379, 113, 380), (113, 387, 380), (387, 113, 265, 517), (113, 384, 506, 265), (384, 113, 383), (114, 379, 380), (114, 45, 264), (45, 114, 381), (114, 391, 381), (391, 114, 266, 502), (114, 387, 500, 266), (387, 114, 380), (115, 382, 262), (382, 115, 386), (115, 385, 386), (385, 115, 267, 528), (115, 391, 487, 267), (391, 115, 381), (116, 382, 386), (116, 375, 263), (375, 116, 383), (116, 384, 383), (116, 385, 509, 268), (117, 494, 512), (384, 494, 506), (117, 508, 480), (387, 508, 511), (117, 520, 476), (390, 520, 534), (117, 510, 483), (395, 510, 484), (118, 482, 514), (387, 482, 500), (118, 513, 481), (391, 513, 516), (118, 478, 518), (388, 478, 495), (118, 477, 474), (390, 477, 496), (392, 503, 507), (391, 503, 487), (392, 498, 521), (385, 498, 519), (392, 523, 515), (396, 523, 533), (392, 504, 471), (388, 504, 501), (119, 531, 488), (385, 531, 509), (119, 529, 479), (384, 529, 522), (395, 485, 526), (119, 489, 530), (120, 399, 400), (399, 120, 153), (7, 120, 405), (120, 404, 405), (404, 120, 270), (120, 411, 270), (411, 120, 400), (121, 403, 272), (403, 121, 178), (121, 398, 178), (398, 121, 401), (121, 410, 401), (410, 121, 271), (121, 406, 271), (406, 121, 272), (122, 398, 401), (398, 122, 273), (122, 399, 273), (399, 122, 400), (122, 411, 400), (411, 122, 274), (122, 410, 274), (410, 122, 401), (123, 7, 405), (7, 123, 402), (123, 403, 402), (403, 123, 272), (123, 406, 272), (406, 123, 275), (404, 123, 405), (124, 411, 412), (411, 124, 270), (124, 404, 270), (404, 124, 407), (124, 416, 407), (416, 124, 414, 627), (124, 413, 632, 414), (413, 124, 412), (125, 404, 407), (404, 125, 275), (406, 125, 408), (125, 46, 408), (125, 416, 605, 276), (416, 125, 407), (126, 406, 408), (406, 126, 271), (126, 410, 271), (410, 126, 409), (126, 422, 409), (422, 126, 421, 608), (126, 46, 638, 421), (46, 126, 408), (410, 127, 274), (411, 127, 412), (127, 413, 412), (413, 127, 277, 626), (127, 422, 649, 277), (422, 127, 409), (415, 637, 625), (413, 637, 632), (415, 630, 633), (416, 630, 651), (415, 660, 650), (419, 660, 641), (415, 654, 635), (424, 654, 661), (128, 613, 610), (417, 612, 631), (128, 607, 614), (419, 607, 647), (129, 658, 653), (46, 658, 638), (422, 617, 642), (129, 656, 619), (417, 656, 602), (130, 652, 648), (422, 652, 649), (130, 655, 622), (413, 655, 628), (130, 621, 620), (424, 621, 643), (130, 646, 645), (47, 646, 604), (426, 312, 429), (312, 426, 425), (426, 399, 425), (399, 426, 280), (426, 432, 280), (432, 426, 431), (426, 436, 431), (436, 426, 429), (428, 398, 430), (398, 428, 427), (428, 13, 427), (13, 428, 281), (428, 435, 281), (435, 428, 434), (428, 433, 434), (433, 428, 430), (131, 312, 196), (312, 131, 429), (131, 436, 429), (436, 131, 282), (131, 435, 282), (435, 131, 281), (132, 399, 280), (399, 132, 273), (132, 398, 273), (398, 132, 430), (132, 433, 430), (433, 132, 283), (132, 432, 283), (432, 132, 280), (133, 436, 437), (436, 133, 431), (432, 133, 284), (133, 441, 284), (441, 133, 285, 696), (133, 438, 725, 285), (438, 133, 437), (134, 432, 284), (432, 134, 283), (433, 134, 286), (134, 444, 286), (444, 134, 287, 704), (134, 441, 665, 287), (441, 134, 284), (135, 433, 286), (433, 135, 434), (135, 435, 434), (135, 439, 288), (439, 135, 445, 710), (135, 444, 712, 445), (444, 135, 286), (136, 435, 288), (435, 136, 282), (436, 136, 437), (136, 438, 437), (136, 439, 715, 289), (439, 136, 288), (137, 703, 711), (438, 703, 725), (137, 707, 680), (441, 707, 705), (137, 694, 709), (443, 694, 718), (48, 664, 726), (138, 669, 671), (138, 689, 678), (444, 689, 683), (138, 667, 675), (442, 667, 688), (138, 663, 684), (443, 663, 686), (139, 673, 706), (444, 673, 712), (139, 713, 676), (439, 713, 700), (139, 693, 698), (449, 693, 719), (139, 720, 677), (442, 720, 697), (448, 721, 682), (439, 721, 715), (448, 717, 692), (438, 717, 701), (448, 670, 716), (48, 670, 714), (448, 723, 722), (449, 723, 685), (450, 455, 292), (455, 450, 298), (450, 459, 298), (459, 450, 291), (49, 450, 451, 787), (450, 50, 737, 451), (50, 450, 292), (452, 25, 293), (25, 452, 190), (452, 453, 190), (453, 452, 458), (452, 52, 458), (52, 452, 467, 758), (452, 51, 734, 467), (51, 452, 293), (456, 453, 458), (453, 456, 454), (456, 455, 454), (455, 456, 292), (50, 456, 457, 743), (456, 52, 747, 457), (52, 456, 458), (461, 459, 291), (459, 461, 460), (461, 25, 460), (25, 461, 293), (461, 51, 293), (51, 461, 294, 729), (461, 49, 784, 294), (462, 762, 788), (50, 762, 737), (462, 736, 779), (49, 736, 742), (462, 757, 744), (53, 757, 755), (462, 773, 752), (464, 773, 756), (465, 759, 789), (49, 759, 784), (465, 785, 774), (51, 785, 730), (465, 739, 765), (54, 739, 769), (465, 751, 749), (53, 751, 781), (468, 770, 760), (51, 770, 734), (468, 738, 753), (52, 738, 790), (468, 766, 761), (55, 766, 731), (468, 782, 780), (54, 782, 740), (469, 776, 768), (52, 776, 747), (469, 728, 764), (50, 728, 741), (469, 783, 754), (464, 783, 778), (469, 748, 786), (55, 748, 727), (486, 484, 394), (486, 485, 484), (485, 395, 484), (473, 488, 397), (473, 489, 488), (489, 119, 488), (505, 526, 317), (505, 527, 526), (527, 395, 526), (499, 497, 202), (499, 527, 497), (527, 316, 497), (497, 534, 202), (497, 524, 534), (524, 390, 534), (491, 492, 389), (491, 524, 492), (524, 316, 492), (492, 495, 389), (492, 490, 495), (490, 388, 495), (532, 472, 203), (532, 490, 472), (490, 316, 472), (472, 533, 203), (472, 525, 533), (525, 396, 533), (493, 505, 317), (493, 525, 505), (525, 316, 505), (512, 522, 394), (512, 494, 522), (494, 384, 522), (506, 480, 265), (506, 494, 480), (494, 117, 480), (480, 517, 265), (480, 508, 517), (508, 387, 517), (511, 476, 269), (511, 508, 476), (508, 117, 476), (476, 496, 269), (476, 520, 496), (520, 390, 496), (534, 483, 202), (534, 520, 483), (520, 117, 483), (483, 499, 202), (483, 510, 499), (510, 395, 499), (484, 512, 394), (484, 510, 512), (510, 117, 512), (514, 511, 269), (514, 482, 511), (482, 387, 511), (500, 481, 266), (500, 482, 481), (482, 118, 481), (481, 502, 266), (481, 513, 502), (513, 391, 502), (516, 518, 393), (516, 513, 518), (513, 118, 518), (518, 501, 393), (518, 478, 501), (478, 388, 501), (495, 474, 389), (495, 478, 474), (478, 118, 474), (474, 491, 389), (474, 477, 491), (477, 390, 491), (496, 514, 269), (496, 477, 514), (477, 118, 514), (507, 516, 393), (507, 503, 516), (503, 391, 516), (487, 521, 267), (487, 503, 521), (503, 392, 521), (521, 528, 267), (521, 498, 528), (498, 385, 528), (519, 515, 397), (519, 498, 515), (498, 392, 515), (515, 473, 397), (515, 523, 473), (523, 396, 473), (533, 471, 203), (533, 523, 471), (523, 392, 471), (471, 532, 203), (471, 504, 532), (504, 388, 532), (501, 507, 393), (501, 504, 507), (504, 392, 507), (488, 519, 397), (488, 531, 519), (531, 385, 519), (509, 479, 268), (509, 531, 479), (531, 119, 479), (479, 475, 268), (479, 529, 475), (529, 384, 475), (522, 486, 394), (522, 529, 486), (529, 119, 486), (526, 530, 317), (526, 485, 530), (485, 119, 530), (530, 493, 317), (530, 489, 493), (489, 396, 493), (539, 540, 205), (539, 548, 540), (548, 44, 540), (541, 536, 206), (541, 548, 536), (548, 76, 536), (536, 537, 206), (536, 547, 537), (547, 43, 537), (551, 549, 367), (551, 543, 549), (543, 43, 549), (564, 542, 371), (564, 578, 542), (578, 370, 542), (557, 535, 204), (557, 578, 535), (578, 76, 535), (535, 560, 204), (535, 580, 560), (580, 364, 560), (562, 539, 205), (562, 580, 539), (580, 76, 539), (598, 564, 371), (598, 547, 564), (547, 76, 564), (594, 565, 369), (594, 596, 565), (596, 368, 565), (591, 545, 253), (591, 596, 545), (596, 107, 545), (545, 590, 253), (545, 592, 590), (592, 360, 590), (571, 555, 258), (571, 592, 555), (592, 107, 555), (555, 579, 258), (555, 576, 579), (576, 364, 579), (560, 577, 204), (560, 576, 577), (576, 107, 577), (577, 557, 204), (577, 582, 557), (582, 370, 557), (575, 594, 369), (575, 582, 594), (582, 107, 594), (561, 571, 258), (561, 583, 571), (583, 360, 571), (554, 553, 254), (554, 583, 553), (583, 108, 553), (553, 566, 254), (553, 567, 566), (567, 365, 566), (573, 550, 259), (573, 567, 550), (567, 108, 550), (550, 574, 259), (550, 586, 574), (586, 44, 574), (540, 558, 205), (540, 586, 558), (586, 108, 558), (558, 562, 205), (558, 538, 562), (538, 364, 562), (579, 561, 258), (579, 538, 561), (538, 108, 561), (588, 573, 259), (588, 597, 573), (597, 365, 573), (563, 595, 256), (563, 597, 595), (597, 366, 595), (595, 544, 256), (595, 587, 544), (587, 42, 544), (570, 551, 367), (570, 587, 551), (587, 366, 551), (537, 568, 206), (537, 543, 568), (543, 366, 568), (568, 541, 206), (568, 572, 541), (572, 44, 541), (574, 588, 259), (574, 572, 588), (572, 366, 588), (556, 570, 367), (556, 559, 570), (559, 42, 570), (569, 584, 257), (569, 559, 584), (559, 372, 584), (584, 546, 257), (584, 581, 546), (581, 368, 546), (565, 585, 369), (565, 581, 585), (581, 372, 585), (585, 575, 369), (585, 589, 575), (589, 370, 575), (542, 593, 371), (542, 589, 593), (589, 372, 593), (593, 598, 371), (593, 552, 598), (552, 43, 598), (549, 556, 367), (549, 552, 556), (552, 372, 556), (611, 600, 314), (611, 609, 600), (609, 315, 600), (605, 615, 276), (605, 613, 615), (613, 128, 615), (615, 599, 276), (615, 606, 599), (606, 46, 599), (601, 623, 278), (601, 606, 623), (606, 128, 623), (623, 602, 278), (623, 612, 602), (612, 417, 602), (618, 608, 421), (618, 617, 608), (617, 422, 608), (624, 604, 279), (624, 616, 604), (616, 47, 604), (603, 619, 201), (603, 616, 619), (616, 129, 619), (600, 643, 314), (600, 659, 643), (659, 424, 643), (640, 634, 200), (640, 659, 634), (659, 315, 634), (634, 641, 200), (634, 657, 641), (657, 419, 641), (644, 639, 418), (644, 657, 639), (657, 315, 639), (639, 631, 418), (639, 629, 631), (629, 417, 631), (662, 636, 201), (662, 629, 636), (629, 315, 636), (636, 603, 201), (636, 609, 603), (609, 47, 603), (625, 628, 423), (625, 637, 628), (637, 413, 628), (632, 633, 414), (632, 637, 633), (637, 415, 633), (633, 627, 414), (633, 630, 627), (630, 416, 627), (651, 650, 420), (651, 630, 650), (630, 415, 650), (650, 647, 420), (650, 660, 647), (660, 419, 647), (641, 635, 200), (641, 660, 635), (660, 415, 635), (635, 640, 200), (635, 654, 640), (654, 424, 640), (661, 625, 423), (661, 654, 625), (654, 415, 625), (610, 651, 420), (610, 613, 651), (613, 416, 651), (631, 614, 418), (631, 612, 614), (612, 128, 614), (614, 644, 418), (614, 607, 644), (607, 419, 644), (647, 610, 420), (647, 607, 610), (607, 128, 610), (653, 601, 278), (653, 658, 601), (658, 46, 601), (638, 618, 421), (638, 658, 618), (658, 129, 618), (642, 624, 279), (642, 617, 624), (617, 129, 624), (619, 662, 201), (619, 656, 662), (656, 417, 662), (602, 653, 278), (602, 656, 653), (656, 129, 653), (648, 642, 279), (648, 652, 642), (652, 422, 642), (649, 622, 277), (649, 652, 622), (652, 130, 622), (622, 626, 277), (622, 655, 626), (655, 413, 626), (628, 620, 423), (628, 655, 620), (655, 130, 620), (620, 661, 423), (620, 621, 661), (621, 424, 661), (643, 645, 314), (643, 621, 645), (621, 130, 645), (645, 611, 314), (645, 646, 611), (646, 47, 611), (604, 648, 279), (604, 646, 648), (646, 130, 648), (681, 674, 197), (681, 668, 674), (668, 75, 674), (666, 681, 197), (666, 664, 681), (664, 48, 681), (665, 678, 287), (665, 669, 678), (669, 138, 678), (690, 714, 313), (690, 668, 714), (668, 48, 714), (674, 718, 197), (674, 724, 718), (724, 443, 718), (702, 672, 198), (702, 724, 672), (724, 75, 672), (672, 688, 198), (672, 695, 688), (695, 442, 688), (699, 687, 199), (699, 695, 687), (695, 75, 687), (687, 719, 199), (687, 708, 719), (708, 449, 719), (691, 690, 313), (691, 708, 690), (708, 75, 690), (711, 701, 447), (711, 703, 701), (703, 438, 701), (725, 680, 285), (725, 703, 680), (703, 137, 680), (680, 696, 285), (680, 707, 696), (707, 441, 696), (705, 709, 440), (705, 707, 709), (707, 137, 709), (709, 686, 440), (709, 694, 686), (694, 443, 686), (718, 666, 197), (718, 694, 666), (694, 137, 666), (726, 711, 447), (726, 664, 711), (664, 137, 711), (671, 705, 440), (671, 669, 705), (669, 441, 705), (678, 704, 287), (678, 689, 704), (689, 444, 704), (683, 675, 290), (683, 689, 675), (689, 138, 675), (675, 697, 290), (675, 667, 697), (667, 442, 697), (688, 684, 198), (688, 667, 684), (667, 138, 684), (684, 702, 198), (684, 663, 702), (663, 443, 702), (686, 671, 440), (686, 663, 671), (663, 138, 671), (706, 683, 290), (706, 673, 683), (673, 444, 683), (712, 676, 445), (712, 673, 676), (673, 139, 676), (676, 710, 445), (676, 713, 710), (713, 439, 710), (700, 698, 446), (700, 713, 698), (713, 139, 698), (698, 685, 446), (698, 693, 685), (693, 449, 685), (719, 677, 199), (719, 693, 677), (693, 139, 677), (677, 699, 199), (677, 720, 699), (720, 442, 699), (697, 706, 290), (697, 720, 706), (720, 139, 706), (682, 700, 446), (682, 721, 700), (721, 439, 700), (715, 692, 289), (715, 721, 692), (721, 448, 692), (692, 679, 289), (692, 717, 679), (717, 438, 679), (701, 716, 447), (701, 717, 716), (717, 448, 716), (716, 726, 447), (716, 670, 726), (670, 48, 726), (714, 722, 313), (714, 670, 722), (670, 448, 722), (722, 691, 313), (722, 723, 691), (723, 449, 691), (685, 682, 446), (685, 723, 682), (723, 448, 682), (772, 778, 208), (772, 767, 778), (767, 464, 778), (735, 750, 463), (735, 767, 750), (767, 318, 750), (750, 755, 463), (750, 771, 755), (771, 53, 755), (745, 746, 466), (745, 771, 746), (771, 318, 746), (746, 769, 466), (746, 733, 769), (733, 54, 769), (763, 777, 319), (763, 733, 777), (733, 318, 777), (777, 731, 319), (777, 775, 731), (775, 55, 731), (732, 772, 208), (732, 775, 772), (775, 318, 772), (788, 741, 296), (788, 762, 741), (762, 50, 741), (737, 779, 451), (737, 762, 779), (762, 462, 779), (779, 787, 451), (779, 736, 787), (736, 49, 787), (742, 744, 295), (742, 736, 744), (736, 462, 744), (744, 781, 295), (744, 757, 781), (757, 53, 781), (755, 752, 463), (755, 757, 752), (757, 462, 752), (752, 735, 463), (752, 773, 735), (773, 464, 735), (756, 788, 296), (756, 773, 788), (773, 462, 788), (789, 742, 295), (789, 759, 742), (759, 49, 742), (784, 774, 294), (784, 759, 774), (759, 465, 774), (774, 729, 294), (774, 785, 729), (785, 51, 729), (730, 765, 297), (730, 785, 765), (785, 465, 765), (765, 740, 297), (765, 739, 740), (739, 54, 740), (769, 749, 466), (769, 739, 749), (739, 465, 749), (749, 745, 466), (749, 751, 745), (751, 53, 745), (781, 789, 295), (781, 751, 789), (751, 465, 789), (760, 730, 297), (760, 770, 730), (770, 51, 730), (734, 753, 467), (734, 770, 753), (770, 468, 753), (753, 758, 467), (753, 738, 758), (738, 52, 758), (790, 761, 470), (790, 738, 761), (738, 468, 761), (761, 727, 470), (761, 766, 727), (766, 55, 727), (731, 780, 319), (731, 766, 780), (766, 468, 780), (780, 763, 319), (780, 782, 763), (782, 54, 763), (740, 760, 297), (740, 782, 760), (782, 468, 760), (768, 790, 470), (768, 776, 790), (776, 52, 790), (747, 764, 457), (747, 776, 764), (776, 469, 764), (764, 743, 457), (764, 728, 743), (728, 50, 743), (741, 754, 296), (741, 728, 754), (728, 469, 754), (754, 756, 296), (754, 783, 756), (783, 464, 756), (778, 786, 208), (778, 783, 786), (783, 469, 786), (786, 732, 208), (786, 748, 732), (748, 55, 732), (727, 768, 470), (727, 748, 768), (748, 469, 768)])
me_leftpalm.polygons.foreach_set('use_smooth', [1, 1, 1, 1, 1, 1, 1, 1, 1, 1, 1, 1, 1, 1, 1, 1, 1, 1, 1, 1, 1, 1, 1, 1, 1, 1, 1, 1, 1, 1, 1, 1, 1, 1, 1, 1, 1, 1, 1, 1, 1, 1, 1, 1, 1, 1, 1, 1, 1, 1, 1, 1, 1, 1, 1, 1, 1, 1, 1, 1, 1, 1, 1, 1, 1, 1, 1, 1, 1, 1, 1, 1, 1, 1, 1, 1, 1, 1, 1, 1, 1, 1, 1, 1, 1, 1, 1, 1, 1, 1, 1, 1, 1, 1, 1, 1, 1, 1, 1, 1, 1, 1, 1, 1, 1, 1, 1, 1, 1, 1, 1, 1, 1, 1, 1, 1, 1, 1, 1, 1, 1, 1, 1, 1, 1, 1, 1, 1, 1, 1, 1, 1, 1, 1, 1, 1, 1, 1, 1, 1, 1, 1, 1, 1, 1, 1, 1, 1, 1, 1, 1, 1, 1, 1, 1, 1, 1, 1, 1, 1, 1, 1, 1, 1, 1, 1, 1, 1, 1, 1, 1, 1, 1, 1, 1, 1, 1, 1, 1, 1, 1, 1, 1, 1, 1, 1, 1, 1, 1, 1, 1, 1, 1, 1, 1, 1, 1, 1, 1, 1, 1, 1, 1, 1, 1, 1, 1, 1, 1, 1, 1, 1, 1, 1, 1, 1, 1, 1, 1, 1, 1, 1, 1, 1, 1, 1, 1, 1, 1, 1, 1, 1, 1, 1, 1, 1, 1, 1, 1, 1, 1, 1, 1, 1, 1, 1, 1, 1, 1, 1, 1, 1, 1, 1, 1, 1, 1, 1, 1, 1, 1, 1, 1, 1, 1, 1, 1, 1, 1, 1, 1, 1, 1, 1, 1, 1, 1, 1, 1, 1, 1, 1, 1, 1, 1, 1, 1, 1, 1, 1, 1, 1, 1, 1, 1, 1, 1, 1, 1, 1, 1, 1, 1, 1, 1, 1, 1, 1, 1, 1, 1, 1, 1, 1, 1, 1, 1, 1, 1, 1, 1, 1, 1, 1, 1, 1, 1, 1, 1, 1, 1, 1, 1, 1, 1, 1, 1, 1, 1, 1, 1, 1, 1, 1, 1, 1, 1, 1, 1, 1, 1, 1, 1, 1, 1, 1, 1, 1, 1, 1, 1, 1, 1, 1, 1, 1, 1, 1, 1, 1, 1, 1, 1, 1, 1, 1, 1, 1, 1, 1, 1, 1, 1, 1, 1, 1, 1, 1, 1, 1, 1, 1, 1, 1, 1, 1, 1, 1, 1, 1, 1, 1, 1, 1, 1, 1, 1, 1, 1, 1, 1, 1, 1, 1, 1, 1, 1, 1, 1, 1, 1, 1, 1, 1, 1, 1, 1, 1, 1, 1, 1, 1, 1, 1, 1, 1, 1, 1, 1, 1, 1, 1, 1, 1, 1, 1, 1, 1, 1, 1, 1, 1, 1, 1, 1, 1, 1, 1, 1, 1, 1, 1, 1, 1, 1, 1, 1, 1, 1, 1, 1, 1, 1, 1, 1, 1, 1, 1, 1, 1, 1, 1, 1, 1, 1, 1, 1, 1, 1, 1, 1, 1, 1, 1, 1, 1, 1, 0, 1, 1, 1, 1, 0, 0, 1, 1, 1, 1, 0, 0, 1, 1, 1, 1, 0, 0, 1, 1, 1, 1, 0, 1, 1, 1, 1, 0, 0, 0, 0, 1, 1, 1, 0, 0, 0, 0, 0, 0, 1, 1, 1, 1, 1, 1, 1, 1, 1, 1, 1, 1, 1, 1, 1, 1, 1, 1, 1, 1, 1, 1, 1, 1, 1, 1, 1, 1, 1, 1, 1, 1, 1, 1, 1, 1, 1, 1, 1, 1, 1, 1, 1, 1, 1, 1, 1, 1, 1, 1, 1, 1, 1, 1, 1, 1, 1, 1, 1, 1, 1, 1, 1, 1, 1, 1, 1, 1, 1, 1, 1, 1, 1, 1, 1, 1, 1, 1, 1, 1, 1, 1, 1, 1, 1, 1, 1, 1, 1, 1, 1, 1, 1, 1, 1, 1, 1, 1, 1, 1, 1, 1, 1, 1, 1, 1, 1, 1, 1, 1, 1, 1, 1, 1, 1, 1, 1, 1, 1, 1, 1, 1, 1, 1, 1, 1, 1, 1, 1, 1, 1, 1, 1, 1, 1, 1, 1, 1, 1, 1, 1, 1, 1, 1, 1, 1, 1, 1, 1, 1, 1, 1, 1, 1, 1, 1, 1, 1, 1, 1, 1, 1, 1, 1, 1, 1, 1, 1, 1, 1, 1, 1, 1, 1, 1, 1, 1, 1, 1, 1, 1, 1, 1, 1, 1, 1, 1, 1, 1, 1, 1, 1, 1, 1, 1, 1, 1, 1, 1, 1, 1, 1, 1, 1, 1, 1, 1, 1, 1, 1, 1, 1, 1, 1, 1, 1, 1, 1, 1, 1, 1, 1, 1, 1, 1, 1, 1, 1, 1, 1, 1, 1, 1, 1, 1, 1, 1, 1, 1, 1, 1, 1, 1, 1, 1, 1, 1, 1, 1, 1, 1, 1, 1, 1, 1, 1, 1, 1, 1, 1, 1, 1, 1, 1, 1, 1, 1, 1, 1, 1, 1, 1, 1, 1, 1, 1, 1, 1, 1, 1, 1, 1, 1, 1, 1, 1, 1, 1, 1, 1, 1, 1, 1, 1, 1, 1, 1, 1, 1, 1, 1, 1, 1, 1, 1, 1, 1, 1, 1, 1, 1, 1, 1, 1, 1, 1, 1, 1, 1, 1, 1, 1, 1, 1, 1, 1, 1, 1, 1, 1, 1, 1, 1, 1, 1, 1, 1, 1, 1, 1, 1, 1, 1, 1, 1, 1, 1, 1, 1, 1, 1, 1, 1, 1, 1, 1, 1, 1, 1, 1, 1, 1, 1, 1, 1, 1, 1, 1, 1, 1, 1, 1, 1, 1, 1, 1, 1, 1, 1, 1, 1, 1, 1, 1, 1, 1, 1, 1, 1, 1, 1, 1, 1, 1, 1, 1, 1, 1, 1, 1, 1, 1, 1, 1, 1, 1, 1, 1, 1, 1, 1, 1, 1, 1, 1, 1, 1, 1, 1, 1, 1, 1, 1, 1, 1, 1, 1, 1, 1, 1, 1, 1, 1, 1, 1, 1, 1, 1, 1, 1, 1, 1, 1, 1, 1, 1, 1, 1, 1, 1, 1, 1, 1, 1, 1, 1, 1, 1, 1, 1, 1, 1, 1, 1, 1, 1, 1, 1, 1, 1, 1, 1, 1, 1, 1, 1, 1, 1, 1, 1, 1, 1, 1, 1, 1, 1, 1, 1, 1, 1, 1, 1, 1, 1, 1, 1, 1, 1, 1, 1, 1, 1, 1, 1, 1, 1, 1, 1, 1, 1, 1, 1, 1, 1, 1, 1, 1, 1, 1, 1, 1, 1, 1, 1, 1, 1, 1, 1, 1, 1, 1, 1, 1, 1, 1, 1, 1, 1, 1, 1, 1, 1, 1, 1, 1, 1, 1, 1, 1, 1, 1, 1, 1, 1, 1, 1, 1, 1, 1, 1, 1, 1, 1, 1, 1, 1, 1, 1, 1, 1, 1, 1, 1, 1, 1, 1, 1, 1, 1, 1, 1, 1, 1, 1, 1, 1, 1, 1, 1, 1, 1, 1, 1, 1, 1, 1, 1, 1, 1, 1, 1, 1, 1, 1, 1, 1, 1, 1, 1, 1, 1, 1, 1, 1, 1, 1, 1, 1, 1, 1, 1, 1, 1, 1, 1, 1, 1, 1, 1, 1, 1, 1, 1, 1, 1, 1, 1, 1, 1, 1, 1, 1, 1, 1, 1, 1, 1, 1, 1, 1, 1, 1, 1, 1, 1, 1, 1, 1, 1, 1, 1, 1, 1, 1, 1, 1, 1, 1, 1, 1, 1, 1, 1, 1, 1, 1, 1, 1, 1, 1, 1, 1, 1, 1, 1, 1, 1, 1, 1, 1, 1, 1, 1, 1, 1, 1, 1, 1, 1, 1, 1, 1, 1, 1, 1, 1, 1, 1, 1, 1, 1, 1, 1, 1, 1, 1, 1, 1, 1, 1, 1, 1, 1, 1, 1, 1, 1, 1, 1, 1, 1, 1, 1, 1, 1, 1, 1, 1, 1, 1, 1, 1, 1, 1, 1, 1, 1, 1, 1, 1, 1, 1, 1, 1, 1, 1, 1, 1, 1, 1, 1, 1, 1, 1, 1, 1, 1, 1, 1, 1, 1, 1, 1, 1, 1, 1, 1, 1, 1, 1, 1, 1, 1, 1, 1, 1, 1, 1, 1, 1, 1, 1, 1, 1, 1, 1, 1, 1, 1, 1, 1, 1, 1, 1, 1, 1, 1, 1, 1, 1, 1, 1, 1, 1, 1, 1, 1, 1, 1, 1, 1, 1, 1, 1, 1, 1, 1, 1, 1, 1, 1, 1, 1, 1, 1, 1, 1, 1, 1, 1, 1, 1, 1, 1, 1, 1, 1, 1, 1, 1, 1, 1, 1, 1, 1, 1, 1, 1, 1, 1, 1, 1, 1, 1, 1, 1, 1, 1, 1, 1, 1, 1, 1, 1, 1, 1, 1, 1, 1, 1, 1, 1, 1, 1, 1, 1, 1, 1, 1, 1, 1, 1, 1, 1, 1, 1, 1, 1, 1, 1, 1, 1, 1, 1, 1, 1, 1, 1, 1, 1, 1, 1, 1, 1, 1, 1, 1, 1, 1, 1, 1, 1, 1, 1, 1, 1, 1, 1, 1, 1, 1, 1, 1, 1, 1, 1, 1, 1, 1, 1, 1, 1, 1, 1, 1, 1, 1, 1, 1, 1, 1, 1, 1, 1, 1, 1, 1, 1, 1, 1, 1, 1, 1, 1, 1, 1, 1, 1, 1, 1, 1, 1, 1, 1, 1, 1, 1, 1, 1, 1, 1, 1, 1, 1, 1, 1, 1, 1, 1, 1, 1, 1, 1, 1, 1, 1, 1, 1, 1, 1])
me_leftpalm.materials.append(mat_material)
me_leftpalm.use_remesh_preserve_volume = False
me_leftpalm.use_remesh_preserve_attributes = False
me_leftpalm.use_mirror_vertex_groups = False
me_leftpalm.update()

# ---- objects
ob_leftpalm = bpy.data.objects.new('leftPalm', me_leftpalm)
ob_lamp = bpy.data.objects.new('Lamp', light_lamp)
ob_camera = bpy.data.objects.new('Camera', cam_camera)

# ---- transforms, parenting, visibility, modifiers, constraints
ob_leftpalm.location = (0.0, 0.0, 0.0)
ob_leftpalm.scale = (1.0, 1.0, 1.0)
ob_leftpalm.lineart.crease_threshold = 0.0
ob_lamp.location = (4.076, 1.005, 5.904)
ob_lamp.rotation_euler = (0.6503, 0.05522, 1.866)
ob_lamp.lock_rotations_4d = False
ob_lamp.empty_display_type = 'ARROWS'
ob_lamp.color = (0.0, 0.0, 0.0, 0.0)
ob_lamp.lineart.crease_threshold = 0.0
ob_camera.location = (7.481, -6.508, 5.344)
ob_camera.rotation_euler = (1.109, 0.01082, 0.8149)
ob_camera.lock_rotations_4d = False
ob_camera.empty_display_type = 'ARROWS'
ob_camera.color = (0.0, 0.0, 0.0, 0.0)
ob_camera.display_type = 'WIRE'
ob_camera.lineart.crease_threshold = 0.0

# ---- collection membership
col_collection_1.objects.link(ob_leftpalm)
col_collection_1.objects.link(ob_lamp)
col_collection_1.objects.link(ob_camera)

# ---- scene / render settings (as saved in the file)
scene.camera = ob_camera
scene.frame_start = 1; scene.frame_end = 250; scene.frame_set(1)
scene.render.engine = 'BLENDER_EEVEE_NEXT'
scene.render.resolution_percentage = 50
scene.render.dither_intensity = 0.0
scene.cycles.use_denoising = False
scene.cycles.samples = 10
scene.cycles.sampling_pattern = 'TABULATED_SOBOL'
scene.cycles.light_sampling_threshold = 0.0
scene.cycles.use_adaptive_sampling = False
scene.cycles.use_light_tree = False
scene.cycles.blur_glossy = 0.0
scene.cycles.pixel_filter_type = 'GAUSSIAN'
scene.cycles.sample_clamp_indirect = 0.0
scene.view_settings.view_transform = 'Standard'
bpy.context.view_layer.update()
